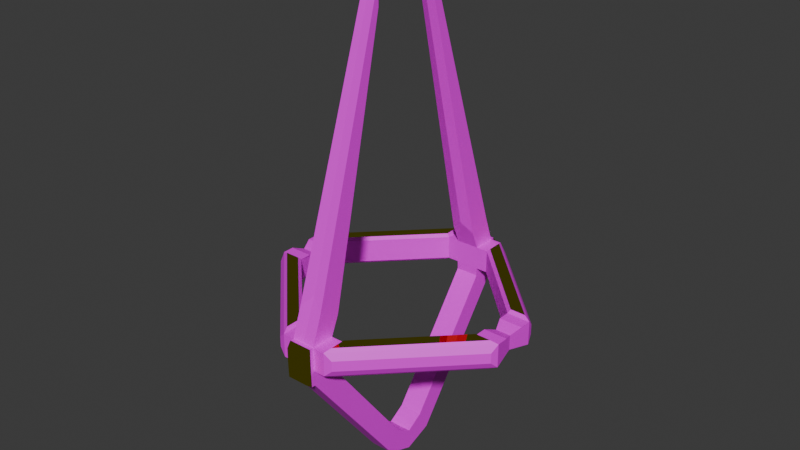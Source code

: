 # Source: lance_2.blend  (saved by Blender 4.3.34; exported with 4.5.12 LTS)
import bpy
from mathutils import Matrix  # noqa: F401  (used for matrix-valued properties, if any)

bpy.ops.wm.read_factory_settings(use_empty=True)
scene = bpy.context.scene
scene.name = 'c_ubersaw.qc'

# ---- collections
col_lance_2 = bpy.data.collections.new('lance_2'); scene.collection.children.link(col_lance_2)

# ---- images (referenced by path relative to the original .blend; pixels are not part of the script)
import os
ASSET_DIR = os.environ.get("B2B_ASSET_DIR", "")  # directory of the original .blend (textures are referenced by path, not embedded)
HERE = os.path.dirname(os.path.abspath(__file__))  # packed textures are extracted next to this script under _unpacked/

def load_image(name, relpath, width, height, colorspace="sRGB"):
    """Load a texture the original file referenced (path relative to the .blend, or extracted next to this script)."""
    p = next((c for c in (os.path.join(HERE, relpath), os.path.join(ASSET_DIR, relpath)) if relpath and os.path.exists(c)), "")
    if p:
        img = bpy.data.images.load(p, check_existing=True)
        img.name = name
    else:  # same state as the original file: an image datablock whose file is absent (Cycles renders it pink)
        img = bpy.data.images.new(name, width, height)
        img.source = "FILE"
        img.filepath = "//" + (relpath or name)
    img.colorspace_settings.name = colorspace
    return img
img_c_invasion_wrangler_laser_png = load_image('c_invasion_wrangler_laser.png', 'c_invasion_wrangler_laser.png', 1024, 1024, 'sRGB')
img_painted_wood_01_png = load_image('painted_wood_01.png', 'painted_wood_01.png', 1024, 1024, 'sRGB')

# ---- materials (node trees are filled in below, after node groups)
mat_c_invasion_wrangler_laser = bpy.data.materials.new('c_invasion_wrangler_laser')
mat_c_invasion_wrangler_laser.use_transparent_shadow = False
mat_painted_wood_01 = bpy.data.materials.new('painted_wood_01')
mat_painted_wood_01.use_transparent_shadow = False
mat_gold_player = bpy.data.materials.new('gold_player')

# ---- material node trees
mat_c_invasion_wrangler_laser.use_nodes = True; mat_c_invasion_wrangler_laser.node_tree.nodes.clear()
_N = mat_c_invasion_wrangler_laser.node_tree.nodes; _L = mat_c_invasion_wrangler_laser.node_tree.links
n0 = _N.new('ShaderNodeBsdfPrincipled'); n0.name = 'Principled BSDF'; n0.location = (10, 300)
n1 = _N.new('ShaderNodeOutputMaterial'); n1.name = 'Material Output'; n1.location = (300, 300)
n2 = _N.new('ShaderNodeTexImage'); n2.name = 'Image Texture'; n2.location = (-566, 234)
n2.image = img_c_invasion_wrangler_laser_png
_L.new(n0.outputs[0], n1.inputs[0])
_L.new(n2.outputs[0], n0.inputs[0])
_L.new(n2.outputs[1], n0.inputs[4])
n1.is_active_output = True
mat_painted_wood_01.use_nodes = True; mat_painted_wood_01.node_tree.nodes.clear()
_N = mat_painted_wood_01.node_tree.nodes; _L = mat_painted_wood_01.node_tree.links
n0 = _N.new('ShaderNodeBsdfPrincipled'); n0.name = 'Principled BSDF'; n0.location = (10, 300)
n1 = _N.new('ShaderNodeOutputMaterial'); n1.name = 'Material Output'; n1.location = (300, 300)
n2 = _N.new('ShaderNodeTexImage'); n2.name = 'Image Texture'; n2.location = (-429, 188)
n2.image = img_painted_wood_01_png
_L.new(n0.outputs[0], n1.inputs[0])
_L.new(n2.outputs[0], n0.inputs[0])
n1.is_active_output = True
mat_gold_player.use_nodes = True; mat_gold_player.node_tree.nodes.clear()
_N = mat_gold_player.node_tree.nodes; _L = mat_gold_player.node_tree.links
n0 = _N.new('ShaderNodeBsdfPrincipled'); n0.name = 'Principled BSDF'; n0.location = (10, 300)
n0.inputs[0].default_value = (0.8001, 0.6991, 0.004141, 1.0)
n0.inputs[1].default_value = 1.0
n0.inputs[2].default_value = 0.0
n1 = _N.new('ShaderNodeOutputMaterial'); n1.name = 'Material Output'; n1.location = (300, 300)
_L.new(n0.outputs[0], n1.inputs[0])
n1.is_active_output = True

# ---- world
world_world = bpy.data.worlds.new('World'); scene.world = world_world
world_world.use_nodes = True; world_world.node_tree.nodes.clear()
_N = world_world.node_tree.nodes; _L = world_world.node_tree.links
n0 = _N.new('ShaderNodeOutputWorld'); n0.name = 'World Output'; n0.location = (300, 300)
n1 = _N.new('ShaderNodeBackground'); n1.name = 'Background'; n1.location = (10, 300)
n1.inputs[0].default_value = (0.05088, 0.05088, 0.05088, 1.0)
_L.new(n1.outputs[0], n0.inputs[0])
n0.is_active_output = True
world_world.color = (0.05088, 0.05088, 0.05088)
world_world.use_sun_shadow = False
world_world.sun_shadow_jitter_overblur = 0.0

# ---- meshes
me_hand_crest_v1 = bpy.data.meshes.new('hand_crest_v1')
me_hand_crest_v1.from_pydata([(-2.25, -10.4, 1.25), (-2.25, -10.4, -1.25), (-9.0, -1.0, 1.0), (-1.0, -11.0, 1.0), (-1.0, -9.0, 1.0), (-11.0, -1.0, 1.0), (-2.25, -9.104, -1.25), (-2.25, -9.104, 1.25), (0.0, -11.0, -1.0), (0.0, -11.0, 1.0), (0.0, -9.0, -1.0), (0.0, -9.0, 1.0), (-10.4, -2.25, -1.25), (-10.4, -2.25, 1.25), (-10.63, 0.0, -0.6308), (-10.63, 0.0, 0.6308), (-9.104, -2.25, -1.25), (-9.104, -2.25, 1.25), (-9.369, 0.0, -0.6308), (-9.369, 0.0, 0.6308), (-0.6, -3.0, 24.38), (-0.6, -3.0, 26.38), (0.0, -9.04, -1.719), (-0.6, -3.0, 25.38), (0.0, -10.96, -2.281), (0.0, -2.8, 24.38), (0.0, -2.8, 27.38), (-1.0, -9.0, -1.0), (-2.0, -11.0, -1.0), (0.0, -2.8, 26.38), (-1.0, -11.0, -1.0), (-1.0, -10.12, 3.469), (-1.0, -8.305, 2.624), (0.0, -9.695, 4.376), (0.0, -7.882, 3.531), (-2.0, -9.0, 1.0), (-9.0, -2.0, 1.0), (-2.607, -10.81, 0.437), (-10.81, -2.607, 0.437), (-2.0, -9.0, -1.0), (-2.607, -10.81, -0.437), (-9.0, -2.0, -1.0), (-10.81, -2.607, -0.437), (-2.0, -11.0, -1.0), (-11.0, -2.0, -1.0), (-2.0, -11.0, 1.0), (-11.0, -2.0, 1.0), (-2.0, -11.0, -1.0), (-11.0, -2.0, -1.0), (-2.0, -11.0, 1.0), (-11.0, -2.0, 1.0), (-1.0, -9.04, -1.719), (-1.0, -10.96, -2.281), (0.0, -1.443, -11.98), (0.0, -2.361, -13.76), (-1.0, -1.443, -11.98), (-1.0, -2.361, -13.76), (0.0, 0.0, -12.87), (0.0, 0.0, -14.64), (-1.0, 0.0, -12.87), (-1.0, 0.0, -14.64), (-1.0, -11.33, 1.022), (0.0, -11.33, -0.9778), (0.0, -11.33, 1.022), (0.0, -11.29, -2.259), (-1.0, -11.33, -0.9778), (-1.0, -11.29, -2.259), (-0.8849, -11.78, 0.6172), (0.0, -11.78, -0.9226), (0.0, -11.78, 0.6172), (0.0, -11.74, -1.909), (-0.8849, -11.78, -0.9226), (-0.8849, -11.74, -1.909)], [(43, 30)], [(31, 33, 26, 21), (31, 21, 23, 20, 32), (42, 40, 37, 38), (2, 19, 15, 5), (35, 39, 41, 36), (3, 9, 33, 31), (34, 32, 20, 25), (17, 13, 0, 7), (39, 35, 4, 11, 10, 27), (10, 11, 9, 8), (8, 9, 63, 62), (27, 30, 28, 43, 47, 39), (4, 35, 45, 3), (44, 46, 5, 15, 14), (14, 15, 19, 18), (18, 19, 2, 36, 41), (6, 1, 12, 16), (14, 18, 41, 44), (5, 46, 36, 2), (27, 10, 22, 51), (10, 8, 24, 22), (30, 27, 51, 52), (4, 3, 31, 32), (11, 4, 32, 34), (30, 52, 66, 65), (9, 11, 34, 33), (17, 7, 35, 36), (0, 13, 46, 45), (7, 0, 45, 35), (13, 17, 36, 46), (1, 6, 39, 43), (6, 16, 41, 39), (12, 1, 43, 44), (16, 12, 44, 41), (47, 28, 43, 44, 48), (50, 46, 45, 49), (30, 3, 49, 45, 43, 47, 28), (48, 44, 46, 50), (40, 42, 48, 47), (38, 37, 49, 50), (37, 40, 47, 49), (42, 38, 50, 48), (47, 28, 43, 45, 49, 46, 50, 48, 44), (51, 22, 53, 55), (52, 51, 55, 56), (24, 52, 56, 54), (22, 24, 54, 53), (56, 55, 59, 60), (53, 54, 58, 57), (55, 53, 57, 59), (54, 56, 60, 58), (24, 8, 62, 64), (3, 30, 65, 61), (9, 3, 61, 63), (52, 24, 64, 66), (61, 65, 71, 67), (64, 62, 68, 70), (62, 63, 69, 68), (65, 66, 72, 71), (63, 61, 67, 69), (66, 64, 70, 72), (69, 67, 71, 72, 70, 68), (23, 21, 26, 29), (29, 25, 20, 23)])
me_hand_crest_v1.polygons.foreach_set('material_index', [1, 1, 0, 1, 1, 1, 1, 2, 1, 1, 1, 1, 1, 1, 1, 1, 2, 1, 1, 1, 1, 1, 1, 1, 1, 1, 1, 1, 1, 1, 1, 1, 1, 1, 2, 2, 1, 2, 1, 1, 1, 1, 2, 1, 1, 1, 1, 1, 1, 1, 1, 1, 1, 1, 1, 2, 2, 2, 2, 2, 2, 2, 1, 1])
_uv = me_hand_crest_v1.uv_layers.new(name='Float2')
_uv.uv.foreach_set('vector', [0.298, 0.54, 0.298, 0.54, 0.298, 0.54, 0.298, 0.54, 0.298, 0.54, 0.298, 0.54, 0.298, 0.54, 0.298, 0.54, 0.298, 0.54, 0.07536, 2.747e-05, 0.07536, 1.0, 2.749e-05, 1.0, 2.744e-05, 2.744e-05, 0.298, 0.54, 0.298, 0.54, 0.298, 0.54, 0.298, 0.54, 0.298, 0.54, 0.298, 0.54, 0.298, 0.54, 0.298, 0.54, 0.298, 0.54, 0.298, 0.54, 0.298, 0.54, 0.298, 0.54, 0.298, 0.54, 0.298, 0.54, 0.298, 0.54, 0.298, 0.54, 0.0, 0.0, 0.0, 0.0, 0.0, 0.0, 0.0, 0.0, 0.298, 0.54, 0.298, 0.54, 0.298, 0.54, 0.298, 0.54, 0.298, 0.54, 0.298, 0.54, 0.298, 0.54, 0.298, 0.54, 0.298, 0.54, 0.298, 0.54, 0.298, 0.54, 0.298, 0.54, 0.298, 0.54, 0.298, 0.54, 0.298, 0.54, 0.298, 0.54, 0.298, 0.54, 0.298, 0.54, 0.298, 0.54, 0.298, 0.54, 0.298, 0.54, 0.298, 0.54, 0.298, 0.54, 0.298, 0.54, 0.298, 0.54, 0.298, 0.54, 0.298, 0.54, 0.298, 0.54, 0.298, 0.54, 0.298, 0.54, 0.298, 0.54, 0.298, 0.54, 0.298, 0.54, 0.298, 0.54, 0.298, 0.54, 0.298, 0.54, 0.298, 0.54, 0.298, 0.54, 0.0, 0.0, 0.0, 0.0, 0.0, 0.0, 0.0, 0.0, 0.298, 0.54, 0.298, 0.54, 0.298, 0.54, 0.298, 0.54, 0.298, 0.54, 0.298, 0.54, 0.298, 0.54, 0.298, 0.54, 0.298, 0.54, 0.298, 0.54, 0.298, 0.54, 0.298, 0.54, 0.298, 0.54, 0.298, 0.54, 0.298, 0.54, 0.298, 0.54, 0.298, 0.54, 0.298, 0.54, 0.298, 0.54, 0.298, 0.54, 0.298, 0.54, 0.298, 0.54, 0.298, 0.54, 0.298, 0.54, 0.298, 0.54, 0.298, 0.54, 0.298, 0.54, 0.298, 0.54, 0.298, 0.54, 0.298, 0.54, 0.298, 0.54, 0.298, 0.54, 0.298, 0.54, 0.298, 0.54, 0.298, 0.54, 0.298, 0.54, 0.298, 0.54, 0.298, 0.54, 0.298, 0.54, 0.298, 0.54, 0.298, 0.54, 0.298, 0.54, 0.298, 0.54, 0.298, 0.54, 0.298, 0.54, 0.298, 0.54, 0.298, 0.54, 0.298, 0.54, 0.298, 0.54, 0.298, 0.54, 0.298, 0.54, 0.298, 0.54, 0.298, 0.54, 0.298, 0.54, 0.298, 0.54, 0.298, 0.54, 0.298, 0.54, 0.298, 0.54, 0.298, 0.54, 0.298, 0.54, 0.298, 0.54, 0.298, 0.54, 0.298, 0.54, 0.298, 0.54, 0.298, 0.54, 0.298, 0.54, 0.298, 0.54, 0.298, 0.54, 0.0, 0.0, 0.0, 0.0, 0.0, 0.0, 0.0, 0.0, 0.0, 0.0, 0.0, 0.0, 0.0, 0.0, 0.0, 0.0, 0.0, 0.0, 0.298, 0.54, 0.298, 0.54, 0.298, 0.54, 0.298, 0.54, 0.298, 0.54, 0.298, 0.54, 0.298, 0.54, 0.0, 0.0, 0.0, 0.0, 0.0, 0.0, 0.0, 0.0, 0.298, 0.54, 0.298, 0.54, 0.298, 0.54, 0.298, 0.54, 0.298, 0.54, 0.298, 0.54, 0.298, 0.54, 0.298, 0.54, 0.298, 0.54, 0.298, 0.54, 0.298, 0.54, 0.298, 0.54, 0.298, 0.54, 0.298, 0.54, 0.298, 0.54, 0.298, 0.54, 0.0, 0.0, 0.0, 0.0, 0.0, 0.0, 0.0, 0.0, 0.0, 0.0, 0.0, 0.0, 0.0, 0.0, 0.0, 0.0, 0.0, 0.0, 0.298, 0.54, 0.298, 0.54, 0.298, 0.54, 0.298, 0.54, 0.298, 0.54, 0.298, 0.54, 0.298, 0.54, 0.298, 0.54, 0.298, 0.54, 0.298, 0.54, 0.298, 0.54, 0.298, 0.54, 0.298, 0.54, 0.298, 0.54, 0.298, 0.54, 0.298, 0.54, 0.298, 0.54, 0.298, 0.54, 0.298, 0.54, 0.298, 0.54, 0.298, 0.54, 0.298, 0.54, 0.298, 0.54, 0.298, 0.54, 0.298, 0.54, 0.298, 0.54, 0.298, 0.54, 0.298, 0.54, 0.298, 0.54, 0.298, 0.54, 0.298, 0.54, 0.298, 0.54, 0.298, 0.54, 0.298, 0.54, 0.298, 0.54, 0.298, 0.54, 0.298, 0.54, 0.298, 0.54, 0.298, 0.54, 0.298, 0.54, 0.298, 0.54, 0.298, 0.54, 0.298, 0.54, 0.298, 0.54, 0.298, 0.54, 0.298, 0.54, 0.298, 0.54, 0.298, 0.54, 0.0, 0.0, 0.0, 0.0, 0.0, 0.0, 0.0, 0.0, 0.0, 0.0, 0.0, 0.0, 0.0, 0.0, 0.0, 0.0, 0.0, 0.0, 0.0, 0.0, 0.0, 0.0, 0.0, 0.0, 0.0, 0.0, 0.0, 0.0, 0.0, 0.0, 0.0, 0.0, 0.0, 0.0, 0.0, 0.0, 0.0, 0.0, 0.0, 0.0, 0.0, 0.0, 0.0, 0.0, 0.0, 0.0, 0.0, 0.0, 0.0, 0.0, 0.0, 0.0, 0.0, 0.0, 0.0, 0.0, 0.0, 0.0, 0.0, 0.0, 0.298, 0.54, 0.298, 0.54, 0.298, 0.54, 0.298, 0.54, 0.298, 0.54, 0.298, 0.54, 0.298, 0.54, 0.298, 0.54])
me_hand_crest_v1.materials.append(mat_c_invasion_wrangler_laser)
me_hand_crest_v1.materials.append(mat_painted_wood_01)
me_hand_crest_v1.materials.append(mat_gold_player)
me_hand_crest_v1.update()
me_hand_crest_v1.normals_split_custom_set([tuple(v) for v in zip(*[iter([0.0247, -0.9562, 0.2916, 0.0247, -0.9562, 0.2916, 0.0247, -0.9562, 0.2916, 0.0247, -0.9562, 0.2916, -0.9997, 0.01956, 0.01246, -0.9997, 0.01956, 0.01246, -0.9997, 0.01956, 0.01246, -0.9997, 0.01956, 0.01246, -0.9997, 0.01956, 0.01246, -0.7071, -0.7071, 0.0, -0.7071, -0.7071, 0.0, -0.7071, -0.7071, 0.0, -0.7071, -0.7071, 0.0, 0.0, 0.3464, 0.9381, 0.0, 0.3464, 0.9381, 0.0, 0.3464, 0.9381, 0.0, 0.3464, 0.9381, 0.7071, 0.7071, 0.0, 0.7071, 0.7071, 0.0, 0.7071, 0.7071, 0.0, 0.7071, 0.7071, 0.0, 0.03905, -0.9359, 0.3502, 0.03905, -0.9359, 0.3502, 0.03905, -0.9359, 0.3502, 0.03905, -0.9359, 0.3502, -0.2383, 0.9441, -0.2279, -0.2383, 0.9441, -0.2279, -0.2383, 0.9441, -0.2279, -0.2383, 0.9441, -0.2279, 0.0, 0.0, 1.0, 0.0, 0.0, 1.0, 0.0, 0.0, 1.0, 0.0, 0.0, 1.0, 0.0, 1.0, 0.0, 0.0, 1.0, 0.0, 0.0, 1.0, 0.0, 0.0, 1.0, 0.0, 0.0, 1.0, 0.0, 0.0, 1.0, 0.0, 1.0, 0.0, 0.0, 1.0, 0.0, 0.0, 1.0, 0.0, 0.0, 1.0, 0.0, 0.0, 1.0, 0.0, 0.0, 1.0, 0.0, 0.0, 1.0, 0.0, 0.0, 1.0, 0.0, 0.0, 0.0, 0.0, -1.0, 0.0, 0.0, -1.0, 0.0, 0.0, -1.0, 0.0, 0.0, -1.0, 0.0, 0.0, -1.0, 0.0, 0.0, -1.0, 0.0, 0.0, 1.0, 0.0, 0.0, 1.0, 0.0, 0.0, 1.0, 0.0, 0.0, 1.0, -0.9837, 0.1719, -0.0527, -0.9837, 0.1719, -0.0527, -0.9837, 0.1719, -0.0527, -0.9837, 0.1719, -0.0527, -0.9837, 0.1719, -0.0527, 0.0, 1.0, 0.0, 0.0, 1.0, 0.0, 0.0, 1.0, 0.0, 0.0, 1.0, 0.0, 0.9837, 0.1719, -0.0527, 0.9837, 0.1719, -0.0527, 0.9837, 0.1719, -0.0527, 0.9837, 0.1719, -0.0527, 0.9837, 0.1719, -0.0527, 3.073e-08, 0.0, -1.0, 3.073e-08, 0.0, -1.0, 3.073e-08, 0.0, -1.0, 3.073e-08, 0.0, -1.0, 0.0, 0.1816, -0.9834, 0.0, 0.1816, -0.9834, 0.0, 0.1816, -0.9834, 0.0, 0.1816, -0.9834, 0.0, 0.0, 1.0, 0.0, 0.0, 1.0, 0.0, 0.0, 1.0, 0.0, 0.0, 1.0, 0.0, 0.9984, -0.05605, 0.0, 0.9984, -0.05605, 0.0, 0.9984, -0.05605, 0.0, 0.9984, -0.05605, 1.0, 0.0, 0.0, 1.0, 0.0, 0.0, 1.0, 0.0, 0.0, 1.0, 0.0, 0.0, -1.0, 0.0, 0.0, -1.0, 0.0, 0.0, -1.0, 0.0, 0.0, -1.0, 0.0, 0.0, -1.0, 0.0, 0.0, -1.0, 0.0, 0.0, -1.0, 0.0, 0.0, -1.0, 0.0, 0.0, -0.01247, 0.9165, -0.3998, -0.01247, 0.9165, -0.3998, -0.01247, 0.9165, -0.3998, -0.01247, 0.9165, -0.3998, -1.0, 0.0, 0.0, -1.0, 0.0, 0.0, -1.0, 0.0, 0.0, -1.0, 0.0, 0.0, 1.0, 0.0, 0.0, 1.0, 0.0, 0.0, 1.0, 0.0, 0.0, 1.0, 0.0, 0.0, 0.5, 0.5, 0.7071, 0.5, 0.5, 0.7071, 0.5, 0.5, 0.7071, 0.5, 0.5, 0.7071, -0.5, -0.5, 0.7071, -0.5, -0.5, 0.7071, -0.5, -0.5, 0.7071, -0.5, -0.5, 0.7071, 0.7071, 0.0, 0.7071, 0.7071, 0.0, 0.7071, 0.7071, 0.0, 0.7071, 0.7071, 0.0, 0.7071, -5.12e-08, 0.7071, 0.7071, -5.12e-08, 0.7071, 0.7071, -5.12e-08, 0.7071, 0.7071, -5.12e-08, 0.7071, 0.7071, 0.7071, 0.0, -0.7071, 0.7071, 0.0, -0.7071, 0.7071, 0.0, -0.7071, 0.7071, 0.0, -0.7071, 0.5, 0.5, -0.7071, 0.5, 0.5, -0.7071, 0.5, 0.5, -0.7071, 0.5, 0.5, -0.7071, -0.5, -0.5, -0.7071, -0.5, -0.5, -0.7071, -0.5, -0.5, -0.7071, -0.5, -0.5, -0.7071, -5.12e-08, 0.7071, -0.7071, -5.12e-08, 0.7071, -0.7071, -5.12e-08, 0.7071, -0.7071, -5.12e-08, 0.7071, -0.7071, 0.0, 0.0, 1.0, 0.0, 0.0, 1.0, 0.0, 0.0, 1.0, 0.0, 0.0, 1.0, 0.0, 0.0, 1.0, 0.0, 0.0, 1.0, 0.0, 0.0, 1.0, 0.0, 0.0, 1.0, 0.0, 0.0, 1.0, 0.0, -1.0, 0.0, 0.0, -1.0, 0.0, 0.0, -1.0, 0.0, 0.0, -1.0, 0.0, 0.0, -1.0, 0.0, 0.0, -1.0, 0.0, 0.0, -1.0, 0.0, 0.0, 0.0, 0.0, 0.0, 0.0, 0.0, 0.0, 0.0, 0.0, 0.0, 0.0, 0.0, -0.6263, -0.6263, -0.4641, -0.6263, -0.6263, -0.4641, -0.6263, -0.6263, -0.4641, -0.6263, -0.6263, -0.4641, -0.6263, -0.6263, 0.4641, -0.6263, -0.6263, 0.4641, -0.6263, -0.6263, 0.4641, -0.6263, -0.6263, 0.4641, -0.2981, -0.9545, 0.0, -0.2981, -0.9545, 0.0, -0.2981, -0.9545, 0.0, -0.2981, -0.9545, 0.0, -0.9545, -0.2981, 0.0, -0.9545, -0.2981, 0.0, -0.9545, -0.2981, 0.0, -0.9545, -0.2981, 0.0, -0.7071, -0.7071, 0.0, -0.7071, -0.7071, 0.0, -0.7071, -0.7071, 0.0, -0.7071, -0.7071, 0.0, -0.7071, -0.7071, 0.0, -0.7071, -0.7071, 0.0, -0.7071, -0.7071, 0.0, -0.7071, -0.7071, 0.0, -0.7071, -0.7071, 0.0, 0.0, 0.8038, 0.5949, 0.0, 0.8038, 0.5949, 0.0, 0.8038, 0.5949, 0.0, 0.8038, 0.5949, -1.0, 3.83e-08, 0.0, -1.0, 3.83e-08, 0.0, -1.0, 3.83e-08, 0.0, -1.0, 3.83e-08, 0.0, 0.0, -0.8004, -0.5995, 0.0, -0.8004, -0.5995, 0.0, -0.8004, -0.5995, 0.0, -0.8004, -0.5995, 1.0, 0.0, 0.0, 1.0, 0.0, 0.0, 1.0, 0.0, 0.0, 1.0, 0.0, 0.0, -1.0, 0.0, 0.0, -1.0, 0.0, 0.0, -1.0, 0.0, 0.0, -1.0, 0.0, 0.0, 1.0, 0.0, 0.0, 1.0, 0.0, 0.0, 1.0, 0.0, 0.0, 1.0, 0.0, 0.0, 0.0, 0.521, 0.8535, 0.0, 0.521, 0.8535, 0.0, 0.521, 0.8535, 0.0, 0.521, 0.8535, 0.0, -0.3494, -0.937, 0.0, -0.3494, -0.937, 0.0, -0.3494, -0.937, 0.0, -0.3494, -0.937, 1.0, 0.0, 0.0, 1.0, 0.0, 0.0, 1.0, 0.0, 0.0, 1.0, 0.0, 0.0, -1.0, 1.787e-07, 0.0, -1.0, 1.787e-07, 0.0, -1.0, 1.787e-07, 0.0, -1.0, 1.787e-07, 0.0, 0.0, 0.06652, 0.9978, 0.0, 0.06652, 0.9978, 0.0, 0.06652, 0.9978, 0.0, 0.06652, 0.9978, 0.0, -0.06652, -0.9978, 0.0, -0.06652, -0.9978, 0.0, -0.06652, -0.9978, 0.0, -0.06652, -0.9978, -0.9677, -0.2521, 0.0, -0.9677, -0.2521, 0.0, -0.9677, -0.2521, 0.0, -0.9677, -0.2521, 0.0, 1.0, 0.0, 0.0, 1.0, 0.0, 0.0, 1.0, 0.0, 0.0, 1.0, 0.0, 0.0, 1.0, 0.0, 0.0, 1.0, 0.0, 0.0, 1.0, 0.0, 0.0, 1.0, 0.0, 0.0, -0.9674, -0.253, -0.007968, -0.9674, -0.253, -0.007968, -0.9674, -0.253, -0.007968, -0.9674, -0.253, -0.007968, 0.0, -0.6759, 0.737, 0.0, -0.6759, 0.737, 0.0, -0.6759, 0.737, 0.0, -0.6759, 0.737, 0.0, -0.6131, -0.79, 0.0, -0.6131, -0.79, 0.0, -0.6131, -0.79, 0.0, -0.6131, -0.79, 0.0, -0.9999, -0.0123, 0.0, -0.9999, -0.0123, 0.0, -0.9999, -0.0123, 0.0, -0.9999, -0.0123, 0.0, -0.9999, -0.0123, 0.0, -0.9999, -0.0123, -0.3162, 0.9487, 0.0, -0.3162, 0.9487, 0.0, -0.3162, 0.9487, 0.0, -0.3162, 0.9487, 0.0, -0.3162, 0.9487, 0.0, -0.3162, 0.9487, 0.0, -0.3162, 0.9487, 0.0, -0.3162, 0.9487, 0.0])] * 3)])
arm_c_ubersaw_qc_skeleton = bpy.data.armatures.new('c_ubersaw.qc_skeleton')  # bones are not reproduced

# ---- objects
ob_hand_crest_v1_001 = bpy.data.objects.new('hand_crest_v1.001', arm_c_ubersaw_qc_skeleton)
ob_lance_2 = bpy.data.objects.new('lance_2', me_hand_crest_v1)

# ---- transforms, parenting, visibility, modifiers, constraints
ob_hand_crest_v1_001.location = (0.0, 0.0, 0.0)
ob_hand_crest_v1_001.show_in_front = True
ob_lance_2.parent = ob_hand_crest_v1_001
ob_lance_2.location = (0.0, 0.0, 0.0)
_vg = ob_lance_2.vertex_groups.new(name='weapon_bone')
_vg = ob_lance_2.vertex_groups.new(name='charge_level')
_vg = ob_lance_2.vertex_groups.new(name='c_weapon_stattrack')
_m = ob_lance_2.modifiers.new('Armature', 'ARMATURE')
_m.object = ob_hand_crest_v1_001
_m = ob_lance_2.modifiers.new('Mirror', 'MIRROR')
_m.use_axis = (True, True, False)
_m.use_clip = True

# ---- collection membership
scene.collection.objects.link(ob_hand_crest_v1_001)
col_lance_2.objects.link(ob_lance_2)

# ---- scene / render settings (as saved in the file)
scene.frame_start = 0; scene.frame_end = 0; scene.frame_set(0)
scene.render.engine = 'BLENDER_EEVEE_NEXT'
scene.cycles.sampling_pattern = 'TABULATED_SOBOL'
scene.eevee.ray_tracing_options.trace_max_roughness = 0.0
bpy.context.view_layer.update()

# ---- added for rendering (the .blend has no active camera and no usable light): camera, sun
cam_auto = bpy.data.cameras.new('AutoCamera')
cam_auto.lens = 50.0
cam_auto.sensor_width = 36.0
cam_auto.clip_end = 1000.0
ob_auto_camera = bpy.data.objects.new('AutoCamera', cam_auto)
scene.collection.objects.link(ob_auto_camera)
ob_auto_camera.location = (48.9992, -58.799, 45.5696)
ob_auto_camera.rotation_euler = (1.09748, -7.21219e-08, 0.694738)
scene.camera = ob_auto_camera
light_auto_sun = bpy.data.lights.new('AutoSun', 'SUN')
light_auto_sun.energy = 3.0
light_auto_sun.angle = 0.0523599
ob_auto_sun = bpy.data.objects.new('AutoSun', light_auto_sun)
scene.collection.objects.link(ob_auto_sun)
ob_auto_sun.rotation_euler = (0.872665, 0.174533, 0.523599)
bpy.context.view_layer.update()
